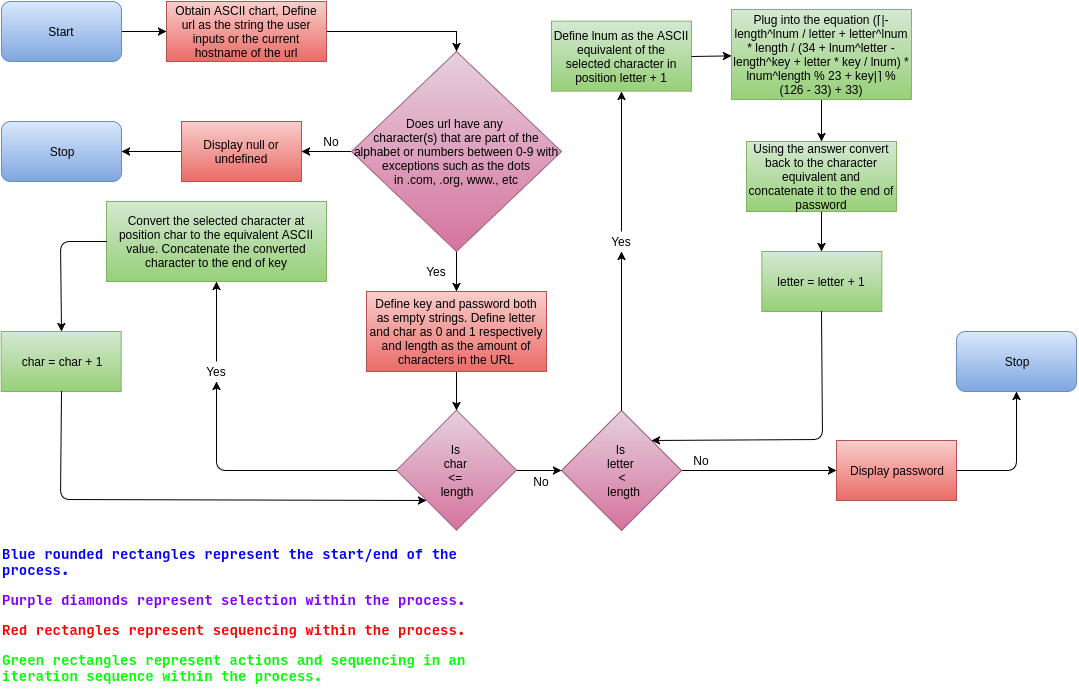

The diagram above was exported from draw.io. Its source (the exported page's mxGraphModel, read from the mxfile embedded in the PNG):
<mxGraphModel dx="885" dy="611" grid="1" gridSize="10" guides="1" tooltips="1" connect="1" arrows="1" fold="1" page="1" pageScale="1" pageWidth="1100" pageHeight="850" background="#ffffff" math="0" shadow="0">
  <root>
    <mxCell id="0" />
    <mxCell id="1" parent="0" />
    <mxCell id="6e69b0e8effbe560-5" style="edgeStyle=orthogonalEdgeStyle;rounded=0;html=1;entryX=1;entryY=0.5;jettySize=auto;orthogonalLoop=1;fontColor=#0000FF;" edge="1" parent="1" source="c83229f9e9e9616-9" target="67e194737b4280bf-5">
      <mxGeometry relative="1" as="geometry" />
    </mxCell>
    <mxCell id="6e69b0e8effbe560-7" style="edgeStyle=orthogonalEdgeStyle;rounded=0;html=1;jettySize=auto;orthogonalLoop=1;fontColor=#0000FF;" edge="1" parent="1" source="c83229f9e9e9616-9" target="c83229f9e9e9616-20">
      <mxGeometry relative="1" as="geometry" />
    </mxCell>
    <mxCell id="c83229f9e9e9616-9" value="Does url have any&amp;nbsp;&lt;div&gt;character(s)&amp;nbsp;&lt;span&gt;that are part of the alphabet or numbers between 0-9 with&lt;/span&gt;&lt;div&gt;exceptions such as the dots&lt;/div&gt;&lt;div&gt;in .com, .org, www., etc&lt;/div&gt;&lt;/div&gt;" style="rhombus;whiteSpace=wrap;html=1;fillColor=#e6d0de;strokeColor=#996185;gradientColor=#d5739d;" vertex="1" parent="1">
      <mxGeometry x="360" y="62" width="210" height="200" as="geometry" />
    </mxCell>
    <mxCell id="6e69b0e8effbe560-9" style="edgeStyle=orthogonalEdgeStyle;rounded=0;html=1;entryX=0.5;entryY=0;jettySize=auto;orthogonalLoop=1;fontColor=#000000;" edge="1" parent="1" source="c83229f9e9e9616-20" target="14e095157de1bf1d-10">
      <mxGeometry relative="1" as="geometry" />
    </mxCell>
    <mxCell id="c83229f9e9e9616-20" value="Define key and password both as empty strings. Define letter and char as 0 and 1 respectively and length as the amount of characters in the URL" style="whiteSpace=wrap;html=1;fillColor=#f8cecc;strokeColor=#b85450;gradientColor=#ea6b66;" vertex="1" parent="1">
      <mxGeometry x="375" y="302" width="180" height="80" as="geometry" />
    </mxCell>
    <mxCell id="67e194737b4280bf-1" value="Stop" style="rounded=1;whiteSpace=wrap;html=1;fillColor=#dae8fc;strokeColor=#6c8ebf;gradientColor=#7ea6e0;" vertex="1" parent="1">
      <mxGeometry x="10" y="132" width="120" height="60" as="geometry" />
    </mxCell>
    <mxCell id="6e69b0e8effbe560-4" style="edgeStyle=orthogonalEdgeStyle;rounded=0;html=1;entryX=1;entryY=0.5;jettySize=auto;orthogonalLoop=1;fontColor=#0000FF;" edge="1" parent="1" source="67e194737b4280bf-5" target="67e194737b4280bf-1">
      <mxGeometry relative="1" as="geometry" />
    </mxCell>
    <mxCell id="67e194737b4280bf-5" value="Display null or undefined" style="whiteSpace=wrap;html=1;fillColor=#f8cecc;strokeColor=#b85450;gradientColor=#ea6b66;" vertex="1" parent="1">
      <mxGeometry x="190" y="132" width="120" height="60" as="geometry" />
    </mxCell>
    <mxCell id="6e69b0e8effbe560-2" style="edgeStyle=orthogonalEdgeStyle;rounded=0;html=1;entryX=0;entryY=0.5;jettySize=auto;orthogonalLoop=1;fontColor=#0000FF;" edge="1" parent="1" source="67e194737b4280bf-7" target="67e194737b4280bf-9">
      <mxGeometry relative="1" as="geometry" />
    </mxCell>
    <mxCell id="67e194737b4280bf-7" value="Start" style="rounded=1;whiteSpace=wrap;html=1;fillColor=#dae8fc;strokeColor=#6c8ebf;gradientColor=#7ea6e0;" vertex="1" parent="1">
      <mxGeometry x="10" y="12" width="120" height="60" as="geometry" />
    </mxCell>
    <mxCell id="6e69b0e8effbe560-3" style="edgeStyle=orthogonalEdgeStyle;rounded=0;html=1;entryX=0.5;entryY=0;jettySize=auto;orthogonalLoop=1;fontColor=#0000FF;" edge="1" parent="1" source="67e194737b4280bf-9" target="c83229f9e9e9616-9">
      <mxGeometry relative="1" as="geometry" />
    </mxCell>
    <mxCell id="67e194737b4280bf-9" value="Obtain ASCII chart, Define url as the string the user inputs or the current hostname of the url" style="whiteSpace=wrap;html=1;fillColor=#f8cecc;strokeColor=#b85450;gradientColor=#ea6b66;" vertex="1" parent="1">
      <mxGeometry x="175" y="12" width="160" height="60" as="geometry" />
    </mxCell>
    <mxCell id="14e095157de1bf1d-5" value="Convert the selected character at position char to the equivalent ASCII value. Concatenate the converted character to the end of key" style="whiteSpace=wrap;html=1;fillColor=#d5e8d4;strokeColor=#82b366;gradientColor=#97d077;" vertex="1" parent="1">
      <mxGeometry x="115" y="212" width="220" height="80" as="geometry" />
    </mxCell>
    <mxCell id="6e69b0e8effbe560-39" style="edgeStyle=orthogonalEdgeStyle;rounded=0;html=1;entryX=0;entryY=0.5;jettySize=auto;orthogonalLoop=1;fontColor=#000000;" edge="1" parent="1" source="14e095157de1bf1d-10" target="14e095157de1bf1d-24">
      <mxGeometry relative="1" as="geometry" />
    </mxCell>
    <mxCell id="14e095157de1bf1d-10" value="Is&amp;nbsp;&lt;div&gt;char&amp;nbsp;&lt;/div&gt;&lt;div&gt;&amp;lt;=&amp;nbsp;&lt;/div&gt;&lt;div&gt;length&lt;/div&gt;" style="rhombus;whiteSpace=wrap;html=1;fillColor=#e6d0de;strokeColor=#996185;gradientColor=#d5739d;" vertex="1" parent="1">
      <mxGeometry x="405" y="420.66666666666663" width="120" height="120" as="geometry" />
    </mxCell>
    <mxCell id="14e095157de1bf1d-12" value="char = char + 1" style="whiteSpace=wrap;html=1;fillColor=#d5e8d4;strokeColor=#82b366;gradientColor=#97d077;" vertex="1" parent="1">
      <mxGeometry x="9.666666666666629" y="342" width="120" height="60" as="geometry" />
    </mxCell>
    <mxCell id="6e69b0e8effbe560-22" style="edgeStyle=orthogonalEdgeStyle;rounded=0;html=1;entryX=0;entryY=0.5;jettySize=auto;orthogonalLoop=1;fontColor=#000000;" edge="1" parent="1" source="14e095157de1bf1d-24" target="14e095157de1bf1d-32">
      <mxGeometry relative="1" as="geometry" />
    </mxCell>
    <mxCell id="6e69b0e8effbe560-46" style="edgeStyle=orthogonalEdgeStyle;rounded=0;html=1;entryX=0.5;entryY=1;jettySize=auto;orthogonalLoop=1;fontColor=#000000;" edge="1" parent="1" source="6e69b0e8effbe560-47" target="14e095157de1bf1d-27">
      <mxGeometry relative="1" as="geometry" />
    </mxCell>
    <mxCell id="14e095157de1bf1d-24" value="Is&amp;nbsp;&lt;div&gt;&lt;span&gt;letter&amp;nbsp;&lt;/span&gt;&lt;div&gt;&lt;span&gt;&amp;lt;&lt;/span&gt;&lt;div&gt;&lt;span&gt;&amp;nbsp;length&lt;/span&gt;&lt;/div&gt;&lt;/div&gt;&lt;/div&gt;" style="rhombus;whiteSpace=wrap;html=1;fillColor=#e6d0de;strokeColor=#996185;gradientColor=#d5739d;" vertex="1" parent="1">
      <mxGeometry x="570" y="421" width="120" height="120" as="geometry" />
    </mxCell>
    <mxCell id="14e095157de1bf1d-27" value="Define lnum as the ASCII equivalent of the selected character in position letter + 1" style="whiteSpace=wrap;html=1;fillColor=#d5e8d4;strokeColor=#82b366;gradientColor=#97d077;" vertex="1" parent="1">
      <mxGeometry x="560" y="31.66666666666663" width="140" height="70" as="geometry" />
    </mxCell>
    <mxCell id="14e095157de1bf1d-32" value="Display password" style="whiteSpace=wrap;html=1;fillColor=#f8cecc;strokeColor=#b85450;gradientColor=#ea6b66;" vertex="1" parent="1">
      <mxGeometry x="845" y="451" width="120" height="60" as="geometry" />
    </mxCell>
    <mxCell id="6e69b0e8effbe560-55" style="edgeStyle=orthogonalEdgeStyle;rounded=0;html=1;entryX=0.5;entryY=0;jettySize=auto;orthogonalLoop=1;fontColor=#000000;" edge="1" parent="1" source="14e095157de1bf1d-47" target="14e095157de1bf1d-48">
      <mxGeometry relative="1" as="geometry" />
    </mxCell>
    <mxCell id="14e095157de1bf1d-47" value="Using the answer convert back to the character equivalent and concatenate it to the end of password" style="whiteSpace=wrap;html=1;fillColor=#d5e8d4;strokeColor=#82b366;gradientColor=#97d077;" vertex="1" parent="1">
      <mxGeometry x="755" y="152" width="150" height="70" as="geometry" />
    </mxCell>
    <mxCell id="14e095157de1bf1d-48" value="letter = letter + 1" style="whiteSpace=wrap;html=1;fillColor=#d5e8d4;strokeColor=#82b366;gradientColor=#97d077;" vertex="1" parent="1">
      <mxGeometry x="770.3333333333334" y="262" width="120" height="60" as="geometry" />
    </mxCell>
    <mxCell id="407a640537bc1017-1" value="&lt;div style=&quot;text-align: left&quot;&gt;&lt;span&gt;&lt;font color=&quot;#0000ff&quot; style=&quot;font-size: 14px&quot;&gt;Blue rounded rectangles represent the start/end of the process.&lt;/font&gt;&lt;/span&gt;&lt;/div&gt;&lt;div style=&quot;text-align: left&quot;&gt;&lt;br&gt;&lt;/div&gt;&lt;div style=&quot;text-align: left&quot;&gt;&lt;font color=&quot;#7f00ff&quot; style=&quot;font-size: 14px&quot;&gt;Purple diamonds represent selection within the process.&lt;/font&gt;&lt;/div&gt;&lt;div style=&quot;text-align: left&quot;&gt;&lt;br&gt;&lt;/div&gt;&lt;div style=&quot;text-align: left&quot;&gt;&lt;font color=&quot;#ff0000&quot;&gt;&lt;font style=&quot;font-size: 14px&quot;&gt;&lt;font&gt;Red rectangles represent sequencing within the proce&lt;/font&gt;ss.&lt;/font&gt;&lt;/font&gt;&lt;/div&gt;&lt;div style=&quot;text-align: left&quot;&gt;&lt;br&gt;&lt;/div&gt;&lt;div style=&quot;text-align: left&quot;&gt;&lt;font color=&quot;#00ff00&quot; style=&quot;font-size: 14px&quot;&gt;Green rectangles represent actions and sequencing in an iteration sequence within the process.&lt;/font&gt;&lt;/div&gt;" style="text;html=1;strokeColor=none;fillColor=none;align=center;verticalAlign=middle;whiteSpace=wrap;fontFamily=Input;" vertex="1" parent="1">
      <mxGeometry x="10" y="550" width="500" height="151" as="geometry" />
    </mxCell>
    <mxCell id="6e69b0e8effbe560-6" value="&lt;font color=&quot;#000000&quot;&gt;No&lt;/font&gt;" style="text;html=1;strokeColor=none;fillColor=none;align=center;verticalAlign=middle;whiteSpace=wrap;fontColor=#0000FF;" vertex="1" parent="1">
      <mxGeometry x="320" y="142" width="40" height="20" as="geometry" />
    </mxCell>
    <mxCell id="6e69b0e8effbe560-8" value="Yes" style="text;html=1;strokeColor=none;fillColor=none;align=center;verticalAlign=middle;whiteSpace=wrap;fontColor=#000000;rotation=0;" vertex="1" parent="1">
      <mxGeometry x="425" y="272" width="40" height="20" as="geometry" />
    </mxCell>
    <mxCell id="6e69b0e8effbe560-34" style="edgeStyle=orthogonalEdgeStyle;rounded=0;html=1;jettySize=auto;orthogonalLoop=1;fontColor=#000000;" edge="1" parent="1" source="6e69b0e8effbe560-32" target="14e095157de1bf1d-5">
      <mxGeometry relative="1" as="geometry" />
    </mxCell>
    <mxCell id="6e69b0e8effbe560-32" value="Yes" style="text;html=1;strokeColor=none;fillColor=none;align=center;verticalAlign=middle;whiteSpace=wrap;fontColor=#000000;" vertex="1" parent="1">
      <mxGeometry x="205" y="372" width="40" height="20" as="geometry" />
    </mxCell>
    <mxCell id="6e69b0e8effbe560-36" value="" style="endArrow=classic;html=1;fontColor=#000000;exitX=0.5;exitY=1;entryX=0;entryY=1;" edge="1" parent="1" source="14e095157de1bf1d-12" target="14e095157de1bf1d-10">
      <mxGeometry width="50" height="50" relative="1" as="geometry">
        <mxPoint x="100" y="512" as="sourcePoint" />
        <mxPoint x="150" y="462" as="targetPoint" />
        <Array as="points">
          <mxPoint x="69" y="510" />
        </Array>
      </mxGeometry>
    </mxCell>
    <mxCell id="6e69b0e8effbe560-37" value="" style="endArrow=classic;html=1;fontColor=#000000;exitX=0;exitY=0.5;entryX=0.5;entryY=0;" edge="1" parent="1" source="14e095157de1bf1d-5" target="14e095157de1bf1d-12">
      <mxGeometry width="50" height="50" relative="1" as="geometry">
        <mxPoint x="30" y="292" as="sourcePoint" />
        <mxPoint x="80" y="242" as="targetPoint" />
        <Array as="points">
          <mxPoint x="69" y="252" />
        </Array>
      </mxGeometry>
    </mxCell>
    <mxCell id="6e69b0e8effbe560-38" value="" style="endArrow=classic;html=1;fontColor=#000000;exitX=0;exitY=0.5;entryX=0.5;entryY=1;" edge="1" parent="1" source="14e095157de1bf1d-10" target="6e69b0e8effbe560-32">
      <mxGeometry width="50" height="50" relative="1" as="geometry">
        <mxPoint x="160" y="472" as="sourcePoint" />
        <mxPoint x="210" y="422" as="targetPoint" />
        <Array as="points">
          <mxPoint x="225" y="481" />
        </Array>
      </mxGeometry>
    </mxCell>
    <mxCell id="6e69b0e8effbe560-40" value="No" style="text;html=1;strokeColor=none;fillColor=none;align=center;verticalAlign=middle;whiteSpace=wrap;fontColor=#000000;" vertex="1" parent="1">
      <mxGeometry x="530" y="482" width="40" height="20" as="geometry" />
    </mxCell>
    <mxCell id="6e69b0e8effbe560-41" value="Stop" style="rounded=1;whiteSpace=wrap;html=1;fontColor=#000000;fillColor=#dae8fc;strokeColor=#6c8ebf;gradientColor=#7ea6e0;" vertex="1" parent="1">
      <mxGeometry x="965" y="342" width="120" height="60" as="geometry" />
    </mxCell>
    <mxCell id="6e69b0e8effbe560-43" value="No" style="text;html=1;strokeColor=none;fillColor=none;align=center;verticalAlign=middle;whiteSpace=wrap;fontColor=#000000;" vertex="1" parent="1">
      <mxGeometry x="690" y="461" width="40" height="20" as="geometry" />
    </mxCell>
    <mxCell id="6e69b0e8effbe560-47" value="Yes" style="text;html=1;strokeColor=none;fillColor=none;align=center;verticalAlign=middle;whiteSpace=wrap;fontColor=#000000;" vertex="1" parent="1">
      <mxGeometry x="610" y="242" width="40" height="20" as="geometry" />
    </mxCell>
    <mxCell id="6e69b0e8effbe560-48" style="edgeStyle=orthogonalEdgeStyle;rounded=0;html=1;entryX=0.5;entryY=1;jettySize=auto;orthogonalLoop=1;fontColor=#000000;" edge="1" parent="1" source="14e095157de1bf1d-24" target="6e69b0e8effbe560-47">
      <mxGeometry relative="1" as="geometry">
        <mxPoint x="630.6666666666667" y="421.66666666666674" as="sourcePoint" />
        <mxPoint x="630.6666666666667" y="82.33333333333337" as="targetPoint" />
      </mxGeometry>
    </mxCell>
    <mxCell id="6e69b0e8effbe560-54" style="edgeStyle=orthogonalEdgeStyle;rounded=0;html=1;entryX=0.5;entryY=0;jettySize=auto;orthogonalLoop=1;fontColor=#000000;" edge="1" parent="1" source="6e69b0e8effbe560-51" target="14e095157de1bf1d-47">
      <mxGeometry relative="1" as="geometry" />
    </mxCell>
    <mxCell id="6e69b0e8effbe560-51" value="&lt;span&gt;Plug into the equation (⌈|-length^lnum / letter + letter^lnum * length / (34 + lnum^letter - length^key + letter * key / lnum) * lnum^length % 23 + key|⌉ % (126 - 33) + 33)&lt;/span&gt;" style="whiteSpace=wrap;html=1;fontColor=#000000;fillColor=#d5e8d4;strokeColor=#82b366;gradientColor=#97d077;" vertex="1" parent="1">
      <mxGeometry x="740" y="20" width="180" height="90" as="geometry" />
    </mxCell>
    <mxCell id="6e69b0e8effbe560-53" value="" style="endArrow=classic;html=1;fontColor=#000000;exitX=1;exitY=0.5;" edge="1" parent="1" source="14e095157de1bf1d-27" target="6e69b0e8effbe560-51">
      <mxGeometry width="50" height="50" relative="1" as="geometry">
        <mxPoint x="740" y="250" as="sourcePoint" />
        <mxPoint x="790" y="200" as="targetPoint" />
      </mxGeometry>
    </mxCell>
    <mxCell id="6e69b0e8effbe560-56" value="" style="endArrow=classic;html=1;fontColor=#000000;entryX=1;entryY=0;exitX=0.5;exitY=1;" edge="1" parent="1" source="14e095157de1bf1d-48" target="14e095157de1bf1d-24">
      <mxGeometry width="50" height="50" relative="1" as="geometry">
        <mxPoint x="670" y="380" as="sourcePoint" />
        <mxPoint x="720" y="330" as="targetPoint" />
        <Array as="points">
          <mxPoint x="831" y="450" />
        </Array>
      </mxGeometry>
    </mxCell>
    <mxCell id="6e69b0e8effbe560-57" value="" style="endArrow=classic;html=1;fontColor=#000000;exitX=1;exitY=0.5;entryX=0.5;entryY=1;" edge="1" parent="1" source="14e095157de1bf1d-32" target="6e69b0e8effbe560-41">
      <mxGeometry width="50" height="50" relative="1" as="geometry">
        <mxPoint x="1020" y="540" as="sourcePoint" />
        <mxPoint x="1070" y="490" as="targetPoint" />
        <Array as="points">
          <mxPoint x="1025" y="481" />
        </Array>
      </mxGeometry>
    </mxCell>
  </root>
</mxGraphModel>